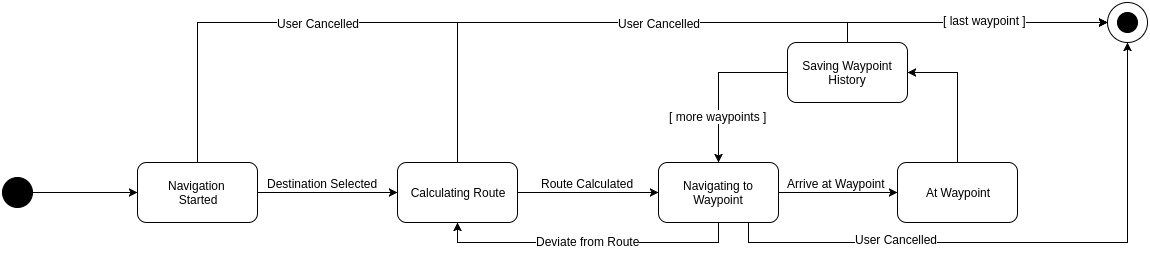

The diagram above was exported from draw.io. Its source (the exported page's mxGraphModel, read from the mxfile embedded in the PNG):
<mxGraphModel dx="896" dy="112" grid="1" gridSize="10" guides="1" tooltips="1" connect="1" arrows="1" fold="1" page="0" pageScale="1.5" pageWidth="826" pageHeight="1169" background="none" math="0" shadow="0">
  <root>
    <mxCell id="0" style=";html=1;" />
    <mxCell id="1" style=";html=1;" parent="0" />
    <mxCell id="254" style="edgeStyle=orthogonalEdgeStyle;rounded=0;html=1;exitX=1;exitY=0.5;entryX=0;entryY=0.5;jettySize=auto;orthogonalLoop=1;" parent="1" source="210" target="211" edge="1">
      <mxGeometry relative="1" as="geometry" />
    </mxCell>
    <mxCell id="210" value="" style="ellipse;whiteSpace=wrap;html=1;fillColor=#000000;" parent="1" vertex="1">
      <mxGeometry x="125" y="605" width="30" height="30" as="geometry" />
    </mxCell>
    <mxCell id="227" style="edgeStyle=orthogonalEdgeStyle;rounded=0;html=1;exitX=1;exitY=0.5;jettySize=auto;orthogonalLoop=1;" parent="1" source="211" target="213" edge="1">
      <mxGeometry relative="1" as="geometry" />
    </mxCell>
    <mxCell id="230" value="Destination Selected" style="text;html=1;resizable=0;points=[];align=center;verticalAlign=middle;labelBackgroundColor=#ffffff;" parent="227" vertex="1" connectable="0">
      <mxGeometry y="-6" relative="1" as="geometry">
        <mxPoint x="-6" y="-16" as="offset" />
      </mxGeometry>
    </mxCell>
    <mxCell id="248" style="edgeStyle=orthogonalEdgeStyle;rounded=0;html=1;exitX=0.5;exitY=0;entryX=0;entryY=0.5;jettySize=auto;orthogonalLoop=1;" parent="1" source="211" target="238" edge="1">
      <mxGeometry relative="1" as="geometry" />
    </mxCell>
    <mxCell id="250" value="User Cancelled" style="text;html=1;resizable=0;points=[];align=center;verticalAlign=middle;labelBackgroundColor=#ffffff;" parent="248" vertex="1" connectable="0">
      <mxGeometry x="-0.8095" y="4" relative="1" as="geometry">
        <mxPoint x="124" y="-40" as="offset" />
      </mxGeometry>
    </mxCell>
    <mxCell id="211" value="Navigation&amp;nbsp;&lt;div&gt;Started&lt;/div&gt;" style="rounded=1;whiteSpace=wrap;html=1;fillColor=none;" parent="1" vertex="1">
      <mxGeometry x="260" y="590" width="120" height="60" as="geometry" />
    </mxCell>
    <mxCell id="226" style="edgeStyle=orthogonalEdgeStyle;rounded=0;html=1;exitX=1;exitY=0.5;entryX=0;entryY=0.5;jettySize=auto;orthogonalLoop=1;" parent="1" source="213" target="215" edge="1">
      <mxGeometry relative="1" as="geometry" />
    </mxCell>
    <mxCell id="232" value="Route Calculated" style="text;html=1;resizable=0;points=[];align=center;verticalAlign=middle;labelBackgroundColor=#ffffff;" parent="226" vertex="1" connectable="0">
      <mxGeometry x="0.2121" relative="1" as="geometry">
        <mxPoint x="-16" y="-10" as="offset" />
      </mxGeometry>
    </mxCell>
    <mxCell id="249" style="edgeStyle=orthogonalEdgeStyle;rounded=0;html=1;exitX=0.5;exitY=0;entryX=0;entryY=0.5;jettySize=auto;orthogonalLoop=1;" parent="1" source="213" target="238" edge="1">
      <mxGeometry relative="1" as="geometry" />
    </mxCell>
    <mxCell id="251" value="User Cancelled" style="text;html=1;resizable=0;points=[];align=center;verticalAlign=middle;labelBackgroundColor=#ffffff;" parent="249" vertex="1" connectable="0">
      <mxGeometry x="-0.7432" y="4" relative="1" as="geometry">
        <mxPoint x="205" y="-39" as="offset" />
      </mxGeometry>
    </mxCell>
    <mxCell id="213" value="Calculating Route" style="rounded=1;whiteSpace=wrap;html=1;fillColor=none;" parent="1" vertex="1">
      <mxGeometry x="520" y="590" width="120" height="60" as="geometry" />
    </mxCell>
    <mxCell id="224" style="edgeStyle=orthogonalEdgeStyle;rounded=0;html=1;exitX=1;exitY=0.5;entryX=0;entryY=0.5;jettySize=auto;orthogonalLoop=1;" parent="1" source="215" target="216" edge="1">
      <mxGeometry relative="1" as="geometry" />
    </mxCell>
    <mxCell id="234" value="Arrive at Waypoint" style="text;html=1;resizable=0;points=[];align=center;verticalAlign=middle;labelBackgroundColor=#ffffff;" parent="224" vertex="1" connectable="0">
      <mxGeometry x="-0.3012" y="-3" relative="1" as="geometry">
        <mxPoint x="15" y="-13" as="offset" />
      </mxGeometry>
    </mxCell>
    <mxCell id="228" style="edgeStyle=orthogonalEdgeStyle;rounded=0;html=1;exitX=0.5;exitY=1;entryX=0.5;entryY=1;jettySize=auto;orthogonalLoop=1;" parent="1" source="215" target="213" edge="1">
      <mxGeometry relative="1" as="geometry" />
    </mxCell>
    <mxCell id="233" value="Deviate from Route" style="text;html=1;resizable=0;points=[];align=center;verticalAlign=middle;labelBackgroundColor=#ffffff;" parent="228" vertex="1" connectable="0">
      <mxGeometry x="0.0237" y="4" relative="1" as="geometry">
        <mxPoint x="3" y="-6" as="offset" />
      </mxGeometry>
    </mxCell>
    <mxCell id="252" style="edgeStyle=orthogonalEdgeStyle;rounded=0;html=1;exitX=0.75;exitY=1;entryX=0.5;entryY=1;jettySize=auto;orthogonalLoop=1;" parent="1" source="215" target="238" edge="1">
      <mxGeometry relative="1" as="geometry" />
    </mxCell>
    <mxCell id="253" value="User Cancelled" style="text;html=1;resizable=0;points=[];align=center;verticalAlign=middle;labelBackgroundColor=#ffffff;" parent="252" vertex="1" connectable="0">
      <mxGeometry x="-0.4415" y="4" relative="1" as="geometry">
        <mxPoint as="offset" />
      </mxGeometry>
    </mxCell>
    <mxCell id="215" value="Navigating to Waypoint" style="rounded=1;whiteSpace=wrap;html=1;fillColor=none;" parent="1" vertex="1">
      <mxGeometry x="781" y="590" width="120" height="60" as="geometry" />
    </mxCell>
    <mxCell id="222" style="edgeStyle=orthogonalEdgeStyle;rounded=0;html=1;exitX=0.5;exitY=0;entryX=1;entryY=0.5;jettySize=auto;orthogonalLoop=1;" parent="1" source="216" target="245" edge="1">
      <mxGeometry relative="1" as="geometry">
        <mxPoint x="940" y="510.42857142857144" as="targetPoint" />
        <Array as="points">
          <mxPoint x="1080" y="500" />
        </Array>
      </mxGeometry>
    </mxCell>
    <mxCell id="242" style="edgeStyle=orthogonalEdgeStyle;rounded=0;html=1;exitX=0.5;exitY=0;entryX=0;entryY=0.5;jettySize=auto;orthogonalLoop=1;" parent="1" source="245" target="238" edge="1">
      <mxGeometry relative="1" as="geometry">
        <Array as="points">
          <mxPoint x="970" y="450" />
        </Array>
      </mxGeometry>
    </mxCell>
    <mxCell id="243" value="[ last waypoint ]" style="text;html=1;resizable=0;points=[];align=center;verticalAlign=middle;labelBackgroundColor=#ffffff;" parent="242" vertex="1" connectable="0">
      <mxGeometry x="0.1714" y="-1" relative="1" as="geometry">
        <mxPoint x="-7" y="-4" as="offset" />
      </mxGeometry>
    </mxCell>
    <mxCell id="216" value="At Waypoint" style="rounded=1;whiteSpace=wrap;html=1;fillColor=none;" parent="1" vertex="1">
      <mxGeometry x="1020" y="590" width="120" height="60" as="geometry" />
    </mxCell>
    <mxCell id="239" value="" style="ellipse;whiteSpace=wrap;html=1;fillColor=none;" parent="1" vertex="1">
      <mxGeometry x="1200" y="640" height="120" as="geometry" />
    </mxCell>
    <mxCell id="241" value="" style="group" parent="1" vertex="1" connectable="0">
      <mxGeometry x="1230" y="430" width="40" height="40" as="geometry" />
    </mxCell>
    <mxCell id="236" value="" style="ellipse;whiteSpace=wrap;html=1;fillColor=#000000;" parent="241" vertex="1">
      <mxGeometry x="10" y="10" width="20" height="20" as="geometry" />
    </mxCell>
    <mxCell id="238" value="" style="ellipse;whiteSpace=wrap;html=1;fillColor=none;" parent="241" vertex="1">
      <mxGeometry width="40" height="40" as="geometry" />
    </mxCell>
    <mxCell id="246" style="edgeStyle=orthogonalEdgeStyle;rounded=0;html=1;exitX=0;exitY=0.5;entryX=0.5;entryY=0;jettySize=auto;orthogonalLoop=1;" parent="1" source="245" target="215" edge="1">
      <mxGeometry relative="1" as="geometry" />
    </mxCell>
    <mxCell id="247" value="[ more waypoints ]" style="text;html=1;resizable=0;points=[];align=center;verticalAlign=middle;labelBackgroundColor=#ffffff;" parent="246" vertex="1" connectable="0">
      <mxGeometry x="0.4054" y="-1" relative="1" as="geometry">
        <mxPoint as="offset" />
      </mxGeometry>
    </mxCell>
    <mxCell id="245" value="Saving Waypoint History" style="rounded=1;whiteSpace=wrap;html=1;fillColor=none;" parent="1" vertex="1">
      <mxGeometry x="910" y="470" width="120" height="60" as="geometry" />
    </mxCell>
  </root>
</mxGraphModel>